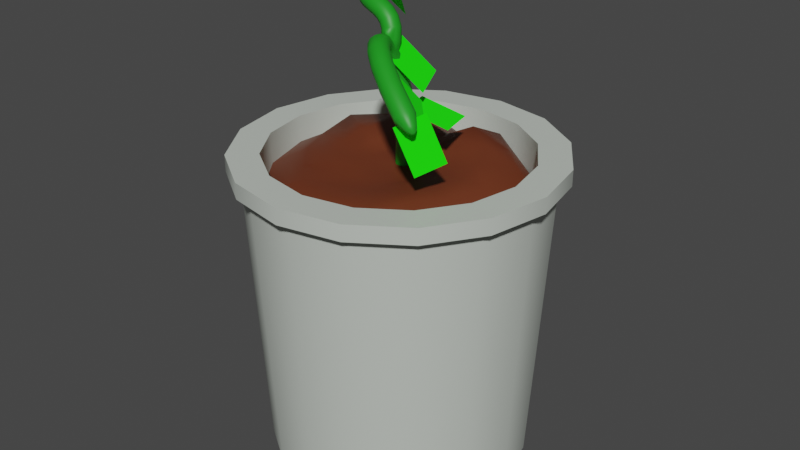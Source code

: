 # Source: Plantpot.blend  (saved by Blender 2.80.75; exported with 4.5.12 LTS)
import bpy
from mathutils import Matrix  # noqa: F401  (used for matrix-valued properties, if any)

bpy.ops.wm.read_factory_settings(use_empty=True)
scene = bpy.context.scene
scene.name = 'Scene'

# ---- collections
col_collection = bpy.data.collections.new('Collection'); scene.collection.children.link(col_collection)
col_scatter = bpy.data.collections.new('Scatter'); col_collection.children.link(col_scatter)

# ---- images (referenced by path relative to the original .blend; pixels are not part of the script)
import os
ASSET_DIR = os.environ.get("B2B_ASSET_DIR", "")  # directory of the original .blend (textures are referenced by path, not embedded)
HERE = os.path.dirname(os.path.abspath(__file__))  # packed textures are extracted next to this script under _unpacked/

def load_image(name, relpath, width, height, colorspace="sRGB"):
    """Load a texture the original file referenced (path relative to the .blend, or extracted next to this script)."""
    p = next((c for c in (os.path.join(HERE, relpath), os.path.join(ASSET_DIR, relpath)) if relpath and os.path.exists(c)), "")
    if p:
        img = bpy.data.images.load(p, check_existing=True)
        img.name = name
    else:  # same state as the original file: an image datablock whose file is absent (Cycles renders it pink)
        img = bpy.data.images.new(name, width, height)
        img.source = "FILE"
        img.filepath = "//" + (relpath or name)
    img.colorspace_settings.name = colorspace
    return img
img_leaf_texture_png = load_image('Leaf Texture.png', 'Leaf Texture.png', 1024, 1024, 'sRGB')

# ---- materials (node trees are filled in below, after node groups)
mat_small_plantpot_base_material = bpy.data.materials.new('Small Plantpot Base Material')
mat_small_plantpot_base_material.use_transparent_shadow = False
mat_plantpot_soil_material = bpy.data.materials.new('Plantpot Soil Material')
mat_plantpot_soil_material.use_transparent_shadow = False
mat_platpot_stem_material = bpy.data.materials.new('Platpot Stem Material')
mat_platpot_stem_material.use_transparent_shadow = False
mat_plantpot_leaf_mat = bpy.data.materials.new('Plantpot Leaf Mat')
mat_plantpot_leaf_mat.surface_render_method = 'BLENDED'
mat_plantpot_leaf_mat.blend_method = 'BLEND'
mat_plantpot_leaf_mat.alpha_threshold = 0.6959

# ---- node groups
ng_auto_smooth = bpy.data.node_groups.new('Auto Smooth', 'GeometryNodeTree')
_s = ng_auto_smooth.interface.new_socket(name='Geometry', in_out='OUTPUT', socket_type='NodeSocketGeometry')
_s = ng_auto_smooth.interface.new_socket(name='Geometry', in_out='INPUT', socket_type='NodeSocketGeometry')
_s = ng_auto_smooth.interface.new_socket(name='Angle', in_out='INPUT', socket_type='NodeSocketFloat')
_s.subtype = 'ANGLE'
_s.min_value = 0.0
_s.max_value = 3.142
ng_auto_smooth.is_modifier = True
_N = ng_auto_smooth.nodes; _L = ng_auto_smooth.links
n0 = _N.new('NodeGroupOutput'); n0.name = 'Group Output'; n0.location = (480, -100)
n1 = _N.new('NodeGroupInput'); n1.name = 'Group Input'; n1.location = (-420, -300)
n2 = _N.new('NodeGroupInput'); n2.name = 'Group Input.001'; n2.location = (-60, -100)
n3 = _N.new('GeometryNodeSetShadeSmooth'); n3.name = 'Set Shade Smooth'; n3.location = (120, -100)
n3.domain = 'EDGE'
n4 = _N.new('GeometryNodeSetShadeSmooth'); n4.name = 'Set Shade Smooth.001'; n4.location = (300, -100)
n5 = _N.new('GeometryNodeInputMeshEdgeAngle'); n5.name = 'Edge Angle'; n5.location = (-420, -220)
n6 = _N.new('GeometryNodeInputEdgeSmooth'); n6.name = 'Is Edge Smooth'; n6.location = (-60, -160)
n7 = _N.new('GeometryNodeInputShadeSmooth'); n7.name = 'Is Face Smooth'; n7.location = (-240, -340)
n8 = _N.new('FunctionNodeBooleanMath'); n8.name = 'Boolean Math'; n8.location = (-60, -220)
n9 = _N.new('FunctionNodeCompare'); n9.name = 'Compare'; n9.location = (-240, -180)
n9.operation = 'LESS_EQUAL'
_L.new(n5.outputs[0], n9.inputs[0])
_L.new(n4.outputs[0], n0.inputs[0])
_L.new(n1.outputs[1], n9.inputs[1])
_L.new(n9.outputs[0], n8.inputs[0])
_L.new(n7.outputs[0], n8.inputs[1])
_L.new(n2.outputs[0], n3.inputs[0])
_L.new(n6.outputs[0], n3.inputs[1])
_L.new(n3.outputs[0], n4.inputs[0])
_L.new(n8.outputs[0], n3.inputs[2])
n0.is_active_output = True

# ---- material node trees
mat_small_plantpot_base_material.use_nodes = True; mat_small_plantpot_base_material.node_tree.nodes.clear()
_N = mat_small_plantpot_base_material.node_tree.nodes; _L = mat_small_plantpot_base_material.node_tree.links
n0 = _N.new('ShaderNodeOutputMaterial'); n0.name = 'Material Output'; n0.location = (300, 300)
n1 = _N.new('ShaderNodeBsdfPrincipled'); n1.name = 'Principled BSDF'; n1.location = (10, 300)
n1.distribution = 'GGX'
n1.subsurface_method = 'BURLEY'
n1.inputs[0].default_value = (0.5587, 0.6038, 0.5482, 1.0)
n1.inputs[3].default_value = 1.45
n1.inputs[27].default_value = (0.0, 0.0, 0.0, 1.0)
n1.inputs[28].default_value = 1.0
_L.new(n1.outputs[0], n0.inputs[0])
n0.is_active_output = True
mat_plantpot_soil_material.use_nodes = True; mat_plantpot_soil_material.node_tree.nodes.clear()
_N = mat_plantpot_soil_material.node_tree.nodes; _L = mat_plantpot_soil_material.node_tree.links
n0 = _N.new('ShaderNodeOutputMaterial'); n0.name = 'Material Output'; n0.location = (300, 300)
n1 = _N.new('ShaderNodeBsdfPrincipled'); n1.name = 'Principled BSDF'; n1.location = (10, 300)
n1.distribution = 'GGX'
n1.subsurface_method = 'BURLEY'
n1.inputs[0].default_value = (0.1424, 0.03232, 0.01104, 1.0)
n1.inputs[3].default_value = 1.45
n1.inputs[27].default_value = (0.0, 0.0, 0.0, 1.0)
n1.inputs[28].default_value = 1.0
_L.new(n1.outputs[0], n0.inputs[0])
n0.is_active_output = True
mat_platpot_stem_material.use_nodes = True; mat_platpot_stem_material.node_tree.nodes.clear()
_N = mat_platpot_stem_material.node_tree.nodes; _L = mat_platpot_stem_material.node_tree.links
n0 = _N.new('ShaderNodeOutputMaterial'); n0.name = 'Material Output'; n0.location = (300, 300)
n1 = _N.new('ShaderNodeBsdfPrincipled'); n1.name = 'Principled BSDF'; n1.location = (10, 300)
n1.distribution = 'GGX'
n1.subsurface_method = 'BURLEY'
n1.inputs[0].default_value = (0.01261, 0.3185, 0.01379, 1.0)
n1.inputs[3].default_value = 1.45
n1.inputs[27].default_value = (0.0, 0.0, 0.0, 1.0)
n1.inputs[28].default_value = 1.0
_L.new(n1.outputs[0], n0.inputs[0])
n0.is_active_output = True
mat_plantpot_leaf_mat.use_nodes = True; mat_plantpot_leaf_mat.node_tree.nodes.clear()
_N = mat_plantpot_leaf_mat.node_tree.nodes; _L = mat_plantpot_leaf_mat.node_tree.links
n0 = _N.new('ShaderNodeOutputMaterial'); n0.name = 'Material Output'; n0.location = (298, 276)
n1 = _N.new('ShaderNodeBsdfPrincipled'); n1.name = 'Principled BSDF'; n1.location = (8, 276)
n1.distribution = 'GGX'
n1.subsurface_method = 'BURLEY'
n1.inputs[2].default_value = 1.0
n1.inputs[3].default_value = 1.45
n1.inputs[13].default_value = 0.2774
n1.inputs[20].default_value = 0.0
n1.inputs[27].default_value = (0.0, 0.0, 0.0, 1.0)
n1.inputs[28].default_value = 1.0
n2 = _N.new('ShaderNodeTexImage'); n2.name = 'Image Texture.001'; n2.location = (-604, -49)
n2.image = img_leaf_texture_png
n3 = _N.new('ShaderNodeTexImage'); n3.name = 'Image Texture'; n3.location = (-603, 475)
n3.image = img_leaf_texture_png
n4 = _N.new('ShaderNodeMix'); n4.name = 'Mix'; n4.location = (-282, 368)
n4.data_type = 'RGBA'
n4.blend_type = 'COLOR'
n4.inputs[0].default_value = 1.0
n4.inputs[7].default_value = (0.004239, 0.5, 0.0, 1.0)
_L.new(n1.outputs[0], n0.inputs[0])
_L.new(n2.outputs[1], n1.inputs[4])
_L.new(n3.outputs[0], n4.inputs[6])
_L.new(n4.outputs[2], n1.inputs[0])
n0.is_active_output = True

# ---- world
world_world = bpy.data.worlds.new('World'); scene.world = world_world
world_world.use_nodes = True; world_world.node_tree.nodes.clear()
_N = world_world.node_tree.nodes; _L = world_world.node_tree.links
n0 = _N.new('ShaderNodeOutputWorld'); n0.name = 'World Output'; n0.location = (300, 300)
n1 = _N.new('ShaderNodeBackground'); n1.name = 'Background'; n1.location = (10, 300)
n1.inputs[0].default_value = (0.05088, 0.05088, 0.05088, 1.0)
_L.new(n1.outputs[0], n0.inputs[0])
n0.is_active_output = True
world_world.color = (0.05088, 0.05088, 0.05088)
world_world.use_sun_shadow = False
world_world.sun_shadow_jitter_overblur = 0.0

# ---- meshes
me_cylinder = bpy.data.meshes.new('Cylinder')
me_cylinder.from_pydata([(1.217e-09, -0.003723, -0.1262), (-3.472e-09, 0.2817, -0.1237), (0.04828, -0.003723, -0.1166), (0.04733, 0.2817, -0.1143), (0.0892, -0.003723, -0.0892), (0.08746, 0.2817, -0.08746), (0.1166, -0.003723, -0.04828), (0.1143, 0.2817, -0.04733), (0.1262, -0.003723, 5.785e-09), (0.1237, 0.2817, -6.221e-09), (0.1166, -0.003723, 0.04828), (0.1143, 0.2817, 0.04733), (0.0892, -0.003723, 0.0892), (0.08746, 0.2817, 0.08746), (0.04828, -0.003723, 0.1166), (0.04733, 0.2817, 0.1143), (2.027e-08, -0.003723, 0.1262), (1.851e-08, 0.2817, 0.1237), (-0.04828, -0.003723, 0.1166), (-0.04733, 0.2817, 0.1143), (-0.0892, -0.003723, 0.0892), (-0.08746, 0.2817, 0.08746), (-0.1166, -0.003723, 0.04828), (-0.1143, 0.2817, 0.04733), (-0.1262, -0.003723, -1.234e-09), (-0.1237, 0.2817, -1.271e-08), (-0.1166, -0.003723, -0.04828), (-0.1143, 0.2817, -0.04733), (-0.0892, -0.003723, -0.0892), (-0.08746, 0.2817, -0.08746), (-0.04828, -0.003723, -0.1166), (-0.04733, 0.2817, -0.1143), (0.05462, 0.2817, -0.1319), (0.0, 0.2817, -0.1427), (0.1009, 0.2817, -0.1009), (0.1319, 0.2817, -0.05462), (0.1427, 0.2817, -6.076e-09), (0.1319, 0.2817, 0.05462), (0.1009, 0.2817, 0.1009), (0.05462, 0.2817, 0.1319), (2.155e-08, 0.2817, 0.1427), (-0.05462, 0.2817, 0.1319), (-0.1009, 0.2817, 0.1009), (-0.1319, 0.2817, 0.05462), (-0.1427, 0.2817, -1.402e-08), (-0.1319, 0.2817, -0.05462), (-0.1009, 0.2817, -0.1009), (-0.05462, 0.2817, -0.1319), (-9.581e-10, 0.006628, -0.1138), (0.04355, 0.006628, -0.1051), (0.08047, 0.006628, -0.08047), (0.1051, 0.006628, -0.04355), (0.1138, 0.006628, 5.466e-09), (0.1051, 0.006628, 0.04355), (0.08047, 0.006628, 0.08047), (0.04355, 0.006628, 0.1051), (1.927e-08, 0.006628, 0.1138), (-0.04355, 0.006628, 0.1051), (-0.08047, 0.006628, 0.08047), (-0.1051, 0.006628, 0.04355), (-0.1138, 0.006628, -5.088e-10), (-0.1051, 0.006628, -0.04355), (-0.08047, 0.006628, -0.08047), (-0.04355, 0.006628, -0.1051), (0.05462, 0.2972, -0.1319), (0.0, 0.2972, -0.1427), (0.1009, 0.2972, -0.1009), (0.1319, 0.2972, -0.05462), (0.1427, 0.2972, -6.754e-09), (0.1319, 0.2972, 0.05462), (0.1009, 0.2972, 0.1009), (0.05462, 0.2972, 0.1319), (2.155e-08, 0.2972, 0.1427), (-0.05462, 0.2972, 0.1319), (-0.1009, 0.2972, 0.1009), (-0.1319, 0.2972, 0.05462), (-0.1427, 0.2972, -1.47e-08), (-0.1319, 0.2972, -0.05462), (-0.1009, 0.2972, -0.1009), (-0.05462, 0.2972, -0.1319), (0.04733, 0.2972, -0.1143), (-3.472e-09, 0.2972, -0.1237), (0.08746, 0.2972, -0.08746), (0.1143, 0.2972, -0.04733), (0.1237, 0.2972, -6.899e-09), (0.1143, 0.2972, 0.04733), (0.08746, 0.2972, 0.08746), (0.04733, 0.2972, 0.1143), (1.851e-08, 0.2972, 0.1237), (-0.04733, 0.2972, 0.1143), (-0.08746, 0.2972, 0.08746), (-0.1143, 0.2972, 0.04733), (-0.1237, 0.2972, -1.339e-08), (-0.1143, 0.2972, -0.04733), (-0.08746, 0.2972, -0.08746), (-0.04733, 0.2972, -0.1143), (0.05896, 0.2817, -0.1423), (-8.607e-10, 0.2817, -0.1541), (0.1089, 0.2817, -0.1089), (0.1423, 0.2817, -0.05896), (0.1541, 0.2817, -5.617e-09), (0.1423, 0.2817, 0.05896), (0.1089, 0.2817, 0.1089), (0.05896, 0.2817, 0.1423), (2.24e-08, 0.2817, 0.1541), (-0.05896, 0.2817, 0.1423), (-0.1089, 0.2817, 0.1089), (-0.1423, 0.2817, 0.05896), (-0.1541, 0.2817, -1.419e-08), (-0.1423, 0.2817, -0.05896), (-0.1089, 0.2817, -0.1089), (-0.05896, 0.2817, -0.1423), (0.05896, 0.2972, -0.1423), (-8.607e-10, 0.2972, -0.1541), (0.1089, 0.2972, -0.1089), (0.1423, 0.2972, -0.05896), (0.1541, 0.2972, -6.295e-09), (0.1423, 0.2972, 0.05896), (0.1089, 0.2972, 0.1089), (0.05896, 0.2972, 0.1423), (2.24e-08, 0.2972, 0.1541), (-0.05896, 0.2972, 0.1423), (-0.1089, 0.2972, 0.1089), (-0.1423, 0.2972, 0.05896), (-0.1541, 0.2972, -1.487e-08), (-0.1423, 0.2972, -0.05896), (-0.1089, 0.2972, -0.1089), (-0.05896, 0.2972, -0.1423)], [], [(0, 33, 32, 2), (2, 32, 34, 4), (4, 34, 35, 6), (6, 35, 36, 8), (8, 36, 37, 10), (10, 37, 38, 12), (12, 38, 39, 14), (14, 39, 40, 16), (16, 40, 41, 18), (18, 41, 42, 20), (20, 42, 43, 22), (22, 43, 44, 24), (24, 44, 45, 26), (26, 45, 46, 28), (31, 29, 62, 63), (28, 46, 47, 30), (30, 47, 33, 0), (0, 2, 4, 6, 8, 10, 12, 14, 16, 18, 20, 22, 24, 26, 28, 30), (32, 33, 97, 96), (46, 45, 109, 110), (1, 3, 80, 81), (27, 29, 94, 93), (37, 36, 100, 101), (73, 74, 122, 121), (25, 27, 93, 92), (23, 25, 92, 91), (72, 73, 121, 120), (41, 40, 104, 105), (21, 23, 91, 90), (71, 72, 120, 119), (45, 44, 108, 109), (19, 21, 90, 89), (17, 19, 89, 88), (36, 35, 99, 100), (49, 48, 63, 62, 61, 60, 59, 58, 57, 56, 55, 54, 53, 52, 51, 50), (17, 15, 55, 56), (3, 1, 48, 49), (1, 31, 63, 48), (19, 17, 56, 57), (5, 3, 49, 50), (21, 19, 57, 58), (7, 5, 50, 51), (23, 21, 58, 59), (9, 7, 51, 52), (25, 23, 59, 60), (11, 9, 52, 53), (27, 25, 60, 61), (13, 11, 53, 54), (29, 27, 61, 62), (15, 13, 54, 55), (81, 80, 64, 65), (80, 82, 66, 64), (82, 83, 67, 66), (83, 84, 68, 67), (84, 85, 69, 68), (85, 86, 70, 69), (86, 87, 71, 70), (87, 88, 72, 71), (88, 89, 73, 72), (89, 90, 74, 73), (90, 91, 75, 74), (91, 92, 76, 75), (92, 93, 77, 76), (93, 94, 78, 77), (94, 95, 79, 78), (95, 81, 65, 79), (29, 31, 95, 94), (3, 5, 82, 80), (31, 1, 81, 95), (70, 71, 119, 118), (5, 7, 83, 82), (7, 9, 84, 83), (69, 70, 118, 117), (40, 39, 103, 104), (9, 11, 85, 84), (68, 69, 117, 116), (11, 13, 86, 85), (13, 15, 87, 86), (44, 43, 107, 108), (35, 34, 98, 99), (67, 68, 116, 115), (15, 17, 88, 87), (108, 107, 123, 124), (99, 98, 114, 115), (97, 111, 127, 113), (103, 102, 118, 119), (107, 106, 122, 123), (98, 96, 112, 114), (111, 110, 126, 127), (102, 101, 117, 118), (106, 105, 121, 122), (104, 103, 119, 120), (100, 99, 115, 116), (109, 108, 124, 125), (105, 104, 120, 121), (101, 100, 116, 117), (110, 109, 125, 126), (96, 97, 113, 112), (74, 75, 123, 122), (42, 41, 105, 106), (75, 76, 124, 123), (76, 77, 125, 124), (38, 37, 101, 102), (47, 46, 110, 111), (77, 78, 126, 125), (65, 64, 112, 113), (34, 32, 96, 98), (43, 42, 106, 107), (78, 79, 127, 126), (64, 66, 114, 112), (79, 65, 113, 127), (39, 38, 102, 103), (66, 67, 115, 114), (33, 47, 111, 97)])
me_cylinder.polygons.foreach_set('use_smooth', [True] * 114)
_uv = me_cylinder.uv_layers.new(name='UVMap')
_uv.uv.foreach_set('vector', [1.0, 0.5, 1.0, 1.0, 0.9375, 1.0, 0.9375, 0.5, 0.9375, 0.5, 0.9375, 1.0, 0.875, 1.0, 0.875, 0.5, 0.875, 0.5, 0.875, 1.0, 0.8125, 1.0, 0.8125, 0.5, 0.8125, 0.5, 0.8125, 1.0, 0.75, 1.0, 0.75, 0.5, 0.75, 0.5, 0.75, 1.0, 0.6875, 1.0, 0.6875, 0.5, 0.6875, 0.5, 0.6875, 1.0, 0.625, 1.0, 0.625, 0.5, 0.625, 0.5, 0.625, 1.0, 0.5625, 1.0, 0.5625, 0.5, 0.5625, 0.5, 0.5625, 1.0, 0.5, 1.0, 0.5, 0.5, 0.5, 0.5, 0.5, 1.0, 0.4375, 1.0, 0.4375, 0.5, 0.4375, 0.5, 0.4375, 1.0, 0.375, 1.0, 0.375, 0.5, 0.375, 0.5, 0.375, 1.0, 0.3125, 1.0, 0.3125, 0.5, 0.3125, 0.5, 0.3125, 1.0, 0.25, 1.0, 0.25, 0.5, 0.25, 0.5, 0.25, 1.0, 0.1875, 1.0, 0.1875, 0.5, 0.1875, 0.5, 0.1875, 1.0, 0.125, 1.0, 0.125, 0.5, 0.1704, 0.4421, 0.1029, 0.3971, 0.1029, 0.3971, 0.1704, 0.4421, 0.125, 0.5, 0.125, 1.0, 0.0625, 1.0, 0.0625, 0.5, 0.0625, 0.5, 0.0625, 1.0, 0.0, 1.0, 0.0, 0.5, 0.75, 0.49, 0.8418, 0.4717, 0.9197, 0.4197, 0.9717, 0.3418, 0.99, 0.25, 0.9717, 0.1582, 0.9197, 0.08029, 0.8418, 0.02827, 0.75, 0.01, 0.6582, 0.02827, 0.5803, 0.08029, 0.5283, 0.1582, 0.51, 0.25, 0.5283, 0.3418, 0.5803, 0.4197, 0.6582, 0.4717, 0.9375, 1.0, 1.0, 1.0, 1.0, 1.0, 0.9375, 1.0, 0.125, 1.0, 0.1875, 1.0, 0.1875, 1.0, 0.125, 1.0, 0.25, 0.458, 0.3296, 0.4421, 0.3296, 0.4421, 0.25, 0.458, 0.05786, 0.3296, 0.1029, 0.3971, 0.1029, 0.3971, 0.05786, 0.3296, 0.6875, 1.0, 0.75, 1.0, 0.75, 1.0, 0.6875, 1.0, 0.1582, 0.02827, 0.08029, 0.08029, 0.08029, 0.08029, 0.1582, 0.02827, 0.04203, 0.25, 0.05786, 0.3296, 0.05786, 0.3296, 0.04203, 0.25, 0.05786, 0.1704, 0.04203, 0.25, 0.04203, 0.25, 0.05786, 0.1704, 0.25, 0.01, 0.1582, 0.02827, 0.1582, 0.02827, 0.25, 0.01, 0.4375, 1.0, 0.5, 1.0, 0.5, 1.0, 0.4375, 1.0, 0.1029, 0.1029, 0.05786, 0.1704, 0.05786, 0.1704, 0.1029, 0.1029, 0.3418, 0.02827, 0.25, 0.01, 0.25, 0.01, 0.3418, 0.02827, 0.1875, 1.0, 0.25, 1.0, 0.25, 1.0, 0.1875, 1.0, 0.1704, 0.05786, 0.1029, 0.1029, 0.1029, 0.1029, 0.1704, 0.05786, 0.25, 0.04203, 0.1704, 0.05786, 0.1704, 0.05786, 0.25, 0.04203, 0.75, 1.0, 0.8125, 1.0, 0.8125, 1.0, 0.75, 1.0, 0.3296, 0.4421, 0.25, 0.458, 0.1704, 0.4421, 0.1029, 0.3971, 0.05786, 0.3296, 0.04203, 0.25, 0.05786, 0.1704, 0.1029, 0.1029, 0.1704, 0.05786, 0.25, 0.04203, 0.3296, 0.05786, 0.3971, 0.1029, 0.4421, 0.1704, 0.458, 0.25, 0.4421, 0.3296, 0.3971, 0.3971, 0.25, 0.04203, 0.3296, 0.05786, 0.3296, 0.05786, 0.25, 0.04203, 0.3296, 0.4421, 0.25, 0.458, 0.25, 0.458, 0.3296, 0.4421, 0.25, 0.458, 0.1704, 0.4421, 0.1704, 0.4421, 0.25, 0.458, 0.1704, 0.05786, 0.25, 0.04203, 0.25, 0.04203, 0.1704, 0.05786, 0.3971, 0.3971, 0.3296, 0.4421, 0.3296, 0.4421, 0.3971, 0.3971, 0.1029, 0.1029, 0.1704, 0.05786, 0.1704, 0.05786, 0.1029, 0.1029, 0.4421, 0.3296, 0.3971, 0.3971, 0.3971, 0.3971, 0.4421, 0.3296, 0.05786, 0.1704, 0.1029, 0.1029, 0.1029, 0.1029, 0.05786, 0.1704, 0.458, 0.25, 0.4421, 0.3296, 0.4421, 0.3296, 0.458, 0.25, 0.04203, 0.25, 0.05786, 0.1704, 0.05786, 0.1704, 0.04203, 0.25, 0.4421, 0.1704, 0.458, 0.25, 0.458, 0.25, 0.4421, 0.1704, 0.05786, 0.3296, 0.04203, 0.25, 0.04203, 0.25, 0.05786, 0.3296, 0.3971, 0.1029, 0.4421, 0.1704, 0.4421, 0.1704, 0.3971, 0.1029, 0.1029, 0.3971, 0.05786, 0.3296, 0.05786, 0.3296, 0.1029, 0.3971, 0.3296, 0.05786, 0.3971, 0.1029, 0.3971, 0.1029, 0.3296, 0.05786, 0.25, 0.458, 0.3296, 0.4421, 0.3418, 0.4717, 0.25, 0.49, 0.3296, 0.4421, 0.3971, 0.3971, 0.4197, 0.4197, 0.3418, 0.4717, 0.3971, 0.3971, 0.4421, 0.3296, 0.4717, 0.3418, 0.4197, 0.4197, 0.4421, 0.3296, 0.458, 0.25, 0.49, 0.25, 0.4717, 0.3418, 0.458, 0.25, 0.4421, 0.1704, 0.4717, 0.1582, 0.49, 0.25, 0.4421, 0.1704, 0.3971, 0.1029, 0.4197, 0.08029, 0.4717, 0.1582, 0.3971, 0.1029, 0.3296, 0.05786, 0.3418, 0.02827, 0.4197, 0.08029, 0.3296, 0.05786, 0.25, 0.04203, 0.25, 0.01, 0.3418, 0.02827, 0.25, 0.04203, 0.1704, 0.05786, 0.1582, 0.02827, 0.25, 0.01, 0.1704, 0.05786, 0.1029, 0.1029, 0.08029, 0.08029, 0.1582, 0.02827, 0.1029, 0.1029, 0.05786, 0.1704, 0.02827, 0.1582, 0.08029, 0.08029, 0.05786, 0.1704, 0.04203, 0.25, 0.01, 0.25, 0.02827, 0.1582, 0.04203, 0.25, 0.05786, 0.3296, 0.02827, 0.3418, 0.01, 0.25, 0.05786, 0.3296, 0.1029, 0.3971, 0.08029, 0.4197, 0.02827, 0.3418, 0.1029, 0.3971, 0.1704, 0.4421, 0.1582, 0.4717, 0.08029, 0.4197, 0.1704, 0.4421, 0.25, 0.458, 0.25, 0.49, 0.1582, 0.4717, 0.1029, 0.3971, 0.1704, 0.4421, 0.1704, 0.4421, 0.1029, 0.3971, 0.3296, 0.4421, 0.3971, 0.3971, 0.3971, 0.3971, 0.3296, 0.4421, 0.1704, 0.4421, 0.25, 0.458, 0.25, 0.458, 0.1704, 0.4421, 0.4197, 0.08029, 0.3418, 0.02827, 0.3418, 0.02827, 0.4197, 0.08029, 0.3971, 0.3971, 0.4421, 0.3296, 0.4421, 0.3296, 0.3971, 0.3971, 0.4421, 0.3296, 0.458, 0.25, 0.458, 0.25, 0.4421, 0.3296, 0.4717, 0.1582, 0.4197, 0.08029, 0.4197, 0.08029, 0.4717, 0.1582, 0.5, 1.0, 0.5625, 1.0, 0.5625, 1.0, 0.5, 1.0, 0.458, 0.25, 0.4421, 0.1704, 0.4421, 0.1704, 0.458, 0.25, 0.49, 0.25, 0.4717, 0.1582, 0.4717, 0.1582, 0.49, 0.25, 0.4421, 0.1704, 0.3971, 0.1029, 0.3971, 0.1029, 0.4421, 0.1704, 0.3971, 0.1029, 0.3296, 0.05786, 0.3296, 0.05786, 0.3971, 0.1029, 0.25, 1.0, 0.3125, 1.0, 0.3125, 1.0, 0.25, 1.0, 0.8125, 1.0, 0.875, 1.0, 0.875, 1.0, 0.8125, 1.0, 0.4717, 0.3418, 0.49, 0.25, 0.49, 0.25, 0.4717, 0.3418, 0.3296, 0.05786, 0.25, 0.04203, 0.25, 0.04203, 0.3296, 0.05786, 0.25, 1.0, 0.3125, 1.0, 0.3125, 1.0, 0.25, 1.0, 0.8125, 1.0, 0.875, 1.0, 0.875, 1.0, 0.8125, 1.0, 0.0, 1.0, 0.0625, 1.0, 0.0625, 1.0, 0.0, 1.0, 0.5625, 1.0, 0.625, 1.0, 0.625, 1.0, 0.5625, 1.0, 0.3125, 1.0, 0.375, 1.0, 0.375, 1.0, 0.3125, 1.0, 0.875, 1.0, 0.9375, 1.0, 0.9375, 1.0, 0.875, 1.0, 0.0625, 1.0, 0.125, 1.0, 0.125, 1.0, 0.0625, 1.0, 0.625, 1.0, 0.6875, 1.0, 0.6875, 1.0, 0.625, 1.0, 0.375, 1.0, 0.4375, 1.0, 0.4375, 1.0, 0.375, 1.0, 0.5, 1.0, 0.5625, 1.0, 0.5625, 1.0, 0.5, 1.0, 0.75, 1.0, 0.8125, 1.0, 0.8125, 1.0, 0.75, 1.0, 0.1875, 1.0, 0.25, 1.0, 0.25, 1.0, 0.1875, 1.0, 0.4375, 1.0, 0.5, 1.0, 0.5, 1.0, 0.4375, 1.0, 0.6875, 1.0, 0.75, 1.0, 0.75, 1.0, 0.6875, 1.0, 0.125, 1.0, 0.1875, 1.0, 0.1875, 1.0, 0.125, 1.0, 0.9375, 1.0, 1.0, 1.0, 1.0, 1.0, 0.9375, 1.0, 0.08029, 0.08029, 0.02827, 0.1582, 0.02827, 0.1582, 0.08029, 0.08029, 0.375, 1.0, 0.4375, 1.0, 0.4375, 1.0, 0.375, 1.0, 0.02827, 0.1582, 0.01, 0.25, 0.01, 0.25, 0.02827, 0.1582, 0.01, 0.25, 0.02827, 0.3418, 0.02827, 0.3418, 0.01, 0.25, 0.625, 1.0, 0.6875, 1.0, 0.6875, 1.0, 0.625, 1.0, 0.0625, 1.0, 0.125, 1.0, 0.125, 1.0, 0.0625, 1.0, 0.02827, 0.3418, 0.08029, 0.4197, 0.08029, 0.4197, 0.02827, 0.3418, 0.25, 0.49, 0.3418, 0.4717, 0.3418, 0.4717, 0.25, 0.49, 0.875, 1.0, 0.9375, 1.0, 0.9375, 1.0, 0.875, 1.0, 0.3125, 1.0, 0.375, 1.0, 0.375, 1.0, 0.3125, 1.0, 0.08029, 0.4197, 0.1582, 0.4717, 0.1582, 0.4717, 0.08029, 0.4197, 0.3418, 0.4717, 0.4197, 0.4197, 0.4197, 0.4197, 0.3418, 0.4717, 0.1582, 0.4717, 0.25, 0.49, 0.25, 0.49, 0.1582, 0.4717, 0.5625, 1.0, 0.625, 1.0, 0.625, 1.0, 0.5625, 1.0, 0.4197, 0.4197, 0.4717, 0.3418, 0.4717, 0.3418, 0.4197, 0.4197, 0.0, 1.0, 0.0625, 1.0, 0.0625, 1.0, 0.0, 1.0])
me_cylinder.materials.append(mat_small_plantpot_base_material)
me_cylinder.use_remesh_preserve_volume = False
me_cylinder.use_remesh_preserve_attributes = False
me_cylinder.use_mirror_vertex_groups = False
me_cylinder.update()
me_cylinder_002 = bpy.data.meshes.new('Cylinder.002')
me_cylinder_002.from_pydata([(-4.506e-05, 0.1363, -0.02915), (0.05264, 0.1272, -0.02571), (0.09716, 0.09697, -0.02521), (0.1282, 0.05299, -0.0215), (0.1398, -0.0002797, -0.0186), (0.1281, -0.05325, -0.02368), (0.09705, -0.09733, -0.02743), (0.0526, -0.1273, -0.02523), (-4.503e-05, -0.1379, -0.02354), (-0.05269, -0.1273, -0.02523), (-0.09714, -0.09733, -0.02743), (-0.1282, -0.05325, -0.02368), (-0.1399, -0.0002797, -0.0186), (-0.1282, 0.05299, -0.0215), (-0.09725, 0.09697, -0.02521), (-0.05273, 0.1272, -0.02571), (0.003832, 0.008079, 0.003065), (7.003e-05, 0.008926, 0.003167), (0.007749, 0.005262, 0.003009), (0.009928, 0.001922, 0.002556), (0.01039, -0.00107, 0.002095), (0.009528, -0.004368, 0.00167), (0.007118, -0.007614, 0.00139), (0.00352, -0.009916, 0.001261), (6.156e-05, -0.01059, 0.001223), (-0.003432, -0.009897, 0.001259), (-0.007061, -0.007571, 0.001388), (-0.009466, -0.004337, 0.001669), (-0.01032, -0.001087, 0.00209), (-0.009861, 0.00187, 0.002547), (-0.007669, 0.005221, 0.003006), (-0.003714, 0.008064, 0.003067), (0.0461, 0.1121, -0.01976), (-6.537e-05, 0.1211, -0.02124), (0.08712, 0.08695, -0.01885), (0.1152, 0.04761, -0.01321), (0.1258, -0.0003705, -0.009726), (0.115, -0.0483, -0.01293), (0.08609, -0.08627, -0.01753), (0.04834, -0.1161, 0.004602), (-0.0008158, -0.122, -0.002756), (-0.04843, -0.1161, 0.004628), (-0.08618, -0.08626, -0.01753), (-0.1151, -0.0483, -0.01293), (-0.1259, -0.0003705, -0.009726), (-0.1153, 0.04761, -0.01321), (-0.08721, 0.08695, -0.01885), (-0.04619, 0.1121, -0.01974), (0.04037, 0.09598, 0.01226), (-0.0001787, 0.09186, -0.0009482), (0.06946, 0.06789, 0.01304), (0.09769, 0.0426, 0.01123), (0.09467, -0.0005618, 0.007239), (0.08191, -0.03503, 0.007369), (0.0604, -0.06215, 0.006885), (0.03829, -0.08539, 0.006394), (-0.000776, -0.0882, 0.004172), (-0.03835, -0.08534, 0.006374), (-0.06043, -0.06212, 0.006893), (-0.08188, -0.03491, 0.007389), (-0.09457, -0.0004818, 0.00728), (-0.09776, 0.0426, 0.01246), (-0.06944, 0.06781, 0.01313), (-0.04053, 0.09606, 0.01244), (0.02828, 0.06999, 0.02451), (6.261e-06, 0.06691, 0.01054), (0.05174, 0.05546, 0.01724), (0.06538, 0.02482, 0.01227), (0.0669, -0.0006545, 0.007745), (0.06058, -0.03064, 0.007183), (0.04711, -0.05005, 0.006907), (0.02278, -0.05677, 0.00361), (-3.8e-05, -0.06099, 0.0007244), (-0.02277, -0.05669, 0.003575), (-0.04709, -0.04997, 0.006902), (-0.06053, -0.03054, 0.007179), (-0.06689, -0.0005645, 0.007748), (-0.06528, 0.02489, 0.01228), (-0.05168, 0.05566, 0.01726), (-0.02819, 0.06994, 0.01713), (0.01967, 0.04966, 0.01656), (4.646e-05, 0.04882, 0.008372), (0.0363, 0.03673, 0.012), (0.0463, 0.01754, 0.006539), (0.04876, -0.0009558, 0.005016), (0.0461, -0.02361, 0.007258), (0.03481, -0.03707, 0.005878), (0.017, -0.04303, 0.001563), (-1.57e-05, -0.04641, 0.0009296), (-0.017, -0.04304, 0.001555), (-0.03472, -0.03697, 0.005829), (-0.04602, -0.02351, 0.007255), (-0.04869, -0.0009944, 0.005004), (-0.04618, 0.01762, 0.006517), (-0.03617, 0.03677, 0.01202), (-0.01954, 0.04952, 0.01624), (0.01508, 0.03481, 0.005173), (5.361e-05, 0.03758, 0.005899), (0.02782, 0.02576, 0.003655), (0.03596, 0.01299, 0.003787), (0.03819, -0.001418, 0.003183), (0.0348, -0.01642, 0.004512), (0.02602, -0.02764, 0.002741), (0.01359, -0.03477, 0.001424), (1.388e-05, -0.03761, 0.001223), (-0.01356, -0.03479, 0.00142), (-0.02597, -0.02762, 0.00271), (-0.03472, -0.01637, 0.004443), (-0.03813, -0.001505, 0.003159), (-0.03588, 0.01304, 0.003771), (-0.0277, 0.02578, 0.003626), (-0.01498, 0.03479, 0.005109), (0.01312, 0.02956, 0.003865), (5.143e-05, 0.03239, 0.005017), (0.02376, 0.02138, 0.003193), (0.02925, 0.009889, 0.00306), (0.03106, -0.001797, 0.002535), (0.0298, -0.01397, 0.002739), (0.02277, -0.02429, 0.002084), (0.01206, -0.03096, 0.001434), (2.035e-05, -0.03335, 0.001257), (-0.01201, -0.03092, 0.001431), (-0.02271, -0.02423, 0.002064), (-0.02983, -0.01396, 0.002723), (-0.03134, -0.001689, 0.00255), (-0.02892, 0.01001, 0.003042), (-0.02352, 0.02133, 0.003181), (-0.01302, 0.02954, 0.003863), (0.008785, 0.01965, 0.003293), (6.007e-05, 0.02167, 0.003532), (0.01645, 0.01408, 0.002967), (0.02098, 0.006321, 0.0028), (0.02224, -0.001523, 0.002259), (0.02049, -0.009413, 0.001779), (0.01549, -0.01635, 0.00156), (0.008145, -0.02108, 0.001385), (3.903e-05, -0.02263, 0.001276), (-0.008079, -0.02104, 0.001382), (-0.01543, -0.0163, 0.001556), (-0.02044, -0.00939, 0.001775), (-0.02221, -0.001533, 0.002256), (-0.0209, 0.006294, 0.002801), (-0.01635, 0.01404, 0.002967), (-0.008677, 0.01963, 0.003295)], [], [(16, 17, 31, 30, 29, 28, 27, 26, 25, 24, 23, 22, 21, 20, 19, 18), (33, 32, 1, 0), (32, 34, 2, 1), (34, 35, 3, 2), (35, 36, 4, 3), (36, 37, 5, 4), (37, 38, 6, 5), (38, 39, 7, 6), (39, 40, 8, 7), (40, 41, 9, 8), (41, 42, 10, 9), (42, 43, 11, 10), (43, 44, 12, 11), (44, 45, 13, 12), (45, 46, 14, 13), (46, 47, 15, 14), (47, 33, 0, 15), (49, 48, 32, 33), (48, 50, 34, 32), (50, 51, 35, 34), (51, 52, 36, 35), (52, 53, 37, 36), (53, 54, 38, 37), (54, 55, 39, 38), (55, 56, 40, 39), (56, 57, 41, 40), (57, 58, 42, 41), (58, 59, 43, 42), (59, 60, 44, 43), (60, 61, 45, 44), (61, 62, 46, 45), (62, 63, 47, 46), (63, 49, 33, 47), (65, 64, 48, 49), (64, 66, 50, 48), (66, 67, 51, 50), (67, 68, 52, 51), (68, 69, 53, 52), (69, 70, 54, 53), (70, 71, 55, 54), (71, 72, 56, 55), (72, 73, 57, 56), (73, 74, 58, 57), (74, 75, 59, 58), (75, 76, 60, 59), (76, 77, 61, 60), (77, 78, 62, 61), (78, 79, 63, 62), (79, 65, 49, 63), (81, 80, 64, 65), (80, 82, 66, 64), (82, 83, 67, 66), (83, 84, 68, 67), (84, 85, 69, 68), (85, 86, 70, 69), (86, 87, 71, 70), (87, 88, 72, 71), (88, 89, 73, 72), (89, 90, 74, 73), (90, 91, 75, 74), (91, 92, 76, 75), (92, 93, 77, 76), (93, 94, 78, 77), (94, 95, 79, 78), (95, 81, 65, 79), (97, 96, 80, 81), (96, 98, 82, 80), (98, 99, 83, 82), (99, 100, 84, 83), (100, 101, 85, 84), (101, 102, 86, 85), (102, 103, 87, 86), (103, 104, 88, 87), (104, 105, 89, 88), (105, 106, 90, 89), (106, 107, 91, 90), (107, 108, 92, 91), (108, 109, 93, 92), (109, 110, 94, 93), (110, 111, 95, 94), (111, 97, 81, 95), (113, 112, 96, 97), (112, 114, 98, 96), (114, 115, 99, 98), (115, 116, 100, 99), (116, 117, 101, 100), (117, 118, 102, 101), (118, 119, 103, 102), (119, 120, 104, 103), (120, 121, 105, 104), (121, 122, 106, 105), (122, 123, 107, 106), (123, 124, 108, 107), (124, 125, 109, 108), (125, 126, 110, 109), (126, 127, 111, 110), (127, 113, 97, 111), (129, 128, 112, 113), (128, 130, 114, 112), (130, 131, 115, 114), (131, 132, 116, 115), (132, 133, 117, 116), (133, 134, 118, 117), (134, 135, 119, 118), (135, 136, 120, 119), (136, 137, 121, 120), (137, 138, 122, 121), (138, 139, 123, 122), (139, 140, 124, 123), (140, 141, 125, 124), (141, 142, 126, 125), (142, 143, 127, 126), (143, 129, 113, 127), (17, 16, 128, 129), (16, 18, 130, 128), (18, 19, 131, 130), (19, 20, 132, 131), (20, 21, 133, 132), (21, 22, 134, 133), (22, 23, 135, 134), (23, 24, 136, 135), (24, 25, 137, 136), (25, 26, 138, 137), (26, 27, 139, 138), (27, 28, 140, 139), (28, 29, 141, 140), (29, 30, 142, 141), (30, 31, 143, 142), (31, 17, 129, 143)])
me_cylinder_002.polygons.foreach_set('use_smooth', [True] * 129)
_uv = me_cylinder_002.uv_layers.new(name='UVMap')
_uv.uv.foreach_set('vector', [0.2527, 0.257, 0.25, 0.2577, 0.2473, 0.257, 0.2445, 0.2551, 0.2429, 0.2526, 0.2425, 0.2504, 0.2431, 0.2479, 0.2448, 0.2454, 0.2474, 0.2436, 0.25, 0.243, 0.2526, 0.2436, 0.2552, 0.2454, 0.2569, 0.2479, 0.2575, 0.2504, 0.2571, 0.2526, 0.2555, 0.2551, 0.25, 0.4616, 0.331, 0.4455, 0.3418, 0.4717, 0.25, 0.49, 0.331, 0.4455, 0.3996, 0.3996, 0.4197, 0.4197, 0.3418, 0.4717, 0.3996, 0.3996, 0.4455, 0.331, 0.4717, 0.3418, 0.4197, 0.4197, 0.4455, 0.331, 0.4616, 0.25, 0.49, 0.25, 0.4717, 0.3418, 0.4616, 0.25, 0.4455, 0.169, 0.4717, 0.1582, 0.49, 0.25, 0.4455, 0.169, 0.3996, 0.1004, 0.4197, 0.08029, 0.4717, 0.1582, 0.3996, 0.1004, 0.331, 0.05449, 0.3418, 0.02827, 0.4197, 0.08029, 0.331, 0.05449, 0.25, 0.03838, 0.25, 0.01, 0.3418, 0.02827, 0.25, 0.03838, 0.169, 0.05449, 0.1582, 0.02827, 0.25, 0.01, 0.169, 0.05449, 0.1004, 0.1004, 0.08029, 0.08029, 0.1582, 0.02827, 0.1004, 0.1004, 0.05449, 0.169, 0.02827, 0.1582, 0.08029, 0.08029, 0.05449, 0.169, 0.03838, 0.25, 0.01, 0.25, 0.02827, 0.1582, 0.03838, 0.25, 0.05449, 0.331, 0.02827, 0.3418, 0.01, 0.25, 0.05449, 0.331, 0.1004, 0.3996, 0.08029, 0.4197, 0.02827, 0.3418, 0.1004, 0.3996, 0.169, 0.4455, 0.1582, 0.4717, 0.08029, 0.4197, 0.169, 0.4455, 0.25, 0.4616, 0.25, 0.49, 0.1582, 0.4717, 0.25, 0.4229, 0.3162, 0.4097, 0.331, 0.4455, 0.25, 0.4616, 0.3162, 0.4097, 0.3722, 0.3722, 0.3996, 0.3996, 0.331, 0.4455, 0.3722, 0.3722, 0.4097, 0.3162, 0.4455, 0.331, 0.3996, 0.3996, 0.4097, 0.3162, 0.4229, 0.25, 0.4616, 0.25, 0.4455, 0.331, 0.4229, 0.25, 0.4097, 0.1838, 0.4455, 0.169, 0.4616, 0.25, 0.4097, 0.1838, 0.3722, 0.1278, 0.3996, 0.1004, 0.4455, 0.169, 0.3722, 0.1278, 0.3162, 0.09029, 0.331, 0.05449, 0.3996, 0.1004, 0.3162, 0.09029, 0.25, 0.07714, 0.25, 0.03838, 0.331, 0.05449, 0.25, 0.07714, 0.1838, 0.09029, 0.169, 0.05449, 0.25, 0.03838, 0.1838, 0.09029, 0.1278, 0.1278, 0.1004, 0.1004, 0.169, 0.05449, 0.1278, 0.1278, 0.09029, 0.1838, 0.05449, 0.169, 0.1004, 0.1004, 0.09029, 0.1838, 0.07714, 0.25, 0.03838, 0.25, 0.05449, 0.169, 0.07714, 0.25, 0.09029, 0.3162, 0.05449, 0.331, 0.03838, 0.25, 0.09029, 0.3162, 0.1278, 0.3722, 0.1004, 0.3996, 0.05449, 0.331, 0.1278, 0.3722, 0.1838, 0.4097, 0.169, 0.4455, 0.1004, 0.3996, 0.1838, 0.4097, 0.25, 0.4229, 0.25, 0.4616, 0.169, 0.4455, 0.25, 0.3828, 0.3008, 0.3727, 0.3162, 0.4097, 0.25, 0.4229, 0.3008, 0.3727, 0.3439, 0.3439, 0.3722, 0.3722, 0.3162, 0.4097, 0.3439, 0.3439, 0.3727, 0.3008, 0.4097, 0.3162, 0.3722, 0.3722, 0.3727, 0.3008, 0.3828, 0.25, 0.4229, 0.25, 0.4097, 0.3162, 0.3828, 0.25, 0.3727, 0.1992, 0.4097, 0.1838, 0.4229, 0.25, 0.3727, 0.1992, 0.3439, 0.1561, 0.3722, 0.1278, 0.4097, 0.1838, 0.3439, 0.1561, 0.3008, 0.1273, 0.3162, 0.09029, 0.3722, 0.1278, 0.3008, 0.1273, 0.25, 0.1172, 0.25, 0.07714, 0.3162, 0.09029, 0.25, 0.1172, 0.1992, 0.1273, 0.1838, 0.09029, 0.25, 0.07714, 0.1992, 0.1273, 0.1561, 0.1561, 0.1278, 0.1278, 0.1838, 0.09029, 0.1561, 0.1561, 0.1273, 0.1992, 0.09029, 0.1838, 0.1278, 0.1278, 0.1273, 0.1992, 0.1172, 0.25, 0.07714, 0.25, 0.09029, 0.1838, 0.1172, 0.25, 0.1273, 0.3008, 0.09029, 0.3162, 0.07714, 0.25, 0.1273, 0.3008, 0.1561, 0.3439, 0.1278, 0.3722, 0.09029, 0.3162, 0.1561, 0.3439, 0.1992, 0.3727, 0.1838, 0.4097, 0.1278, 0.3722, 0.1992, 0.3727, 0.25, 0.3828, 0.25, 0.4229, 0.1838, 0.4097, 0.25, 0.3433, 0.2857, 0.3362, 0.3008, 0.3727, 0.25, 0.3828, 0.2857, 0.3362, 0.316, 0.316, 0.3439, 0.3439, 0.3008, 0.3727, 0.316, 0.316, 0.3362, 0.2857, 0.3727, 0.3008, 0.3439, 0.3439, 0.3362, 0.2857, 0.3433, 0.25, 0.3828, 0.25, 0.3727, 0.3008, 0.3433, 0.25, 0.3362, 0.2143, 0.3727, 0.1992, 0.3828, 0.25, 0.3362, 0.2143, 0.316, 0.184, 0.3439, 0.1561, 0.3727, 0.1992, 0.316, 0.184, 0.2857, 0.1638, 0.3008, 0.1273, 0.3439, 0.1561, 0.2857, 0.1638, 0.25, 0.1567, 0.25, 0.1172, 0.3008, 0.1273, 0.25, 0.1567, 0.2143, 0.1638, 0.1992, 0.1273, 0.25, 0.1172, 0.2143, 0.1638, 0.184, 0.184, 0.1561, 0.1561, 0.1992, 0.1273, 0.184, 0.184, 0.1638, 0.2143, 0.1273, 0.1992, 0.1561, 0.1561, 0.1638, 0.2143, 0.1567, 0.25, 0.1172, 0.25, 0.1273, 0.1992, 0.1567, 0.25, 0.1638, 0.2857, 0.1273, 0.3008, 0.1172, 0.25, 0.1638, 0.2857, 0.184, 0.316, 0.1561, 0.3439, 0.1273, 0.3008, 0.184, 0.316, 0.2143, 0.3362, 0.1992, 0.3727, 0.1561, 0.3439, 0.2143, 0.3362, 0.25, 0.3433, 0.25, 0.3828, 0.1992, 0.3727, 0.25, 0.3025, 0.2701, 0.2985, 0.2857, 0.3362, 0.25, 0.3433, 0.2701, 0.2985, 0.2871, 0.2871, 0.316, 0.316, 0.2857, 0.3362, 0.2871, 0.2871, 0.2985, 0.2701, 0.3362, 0.2857, 0.316, 0.316, 0.2985, 0.2701, 0.3025, 0.25, 0.3433, 0.25, 0.3362, 0.2857, 0.3025, 0.25, 0.2985, 0.2299, 0.3362, 0.2143, 0.3433, 0.25, 0.2985, 0.2299, 0.2871, 0.2129, 0.316, 0.184, 0.3362, 0.2143, 0.2871, 0.2129, 0.2701, 0.2015, 0.2857, 0.1638, 0.316, 0.184, 0.2701, 0.2015, 0.25, 0.1975, 0.25, 0.1567, 0.2857, 0.1638, 0.25, 0.1975, 0.2299, 0.2015, 0.2143, 0.1638, 0.25, 0.1567, 0.2299, 0.2015, 0.2129, 0.2129, 0.184, 0.184, 0.2143, 0.1638, 0.2129, 0.2129, 0.2015, 0.2299, 0.1638, 0.2143, 0.184, 0.184, 0.2015, 0.2299, 0.1975, 0.25, 0.1567, 0.25, 0.1638, 0.2143, 0.1975, 0.25, 0.2015, 0.2701, 0.1638, 0.2857, 0.1567, 0.25, 0.2015, 0.2701, 0.2129, 0.2871, 0.184, 0.316, 0.1638, 0.2857, 0.2129, 0.2871, 0.2299, 0.2985, 0.2143, 0.3362, 0.184, 0.316, 0.2299, 0.2985, 0.25, 0.3025, 0.25, 0.3433, 0.2143, 0.3362, 0.25, 0.2742, 0.2592, 0.2723, 0.2701, 0.2985, 0.25, 0.3025, 0.2592, 0.2723, 0.2671, 0.2671, 0.2871, 0.2871, 0.2701, 0.2985, 0.2671, 0.2671, 0.2723, 0.2592, 0.2985, 0.2701, 0.2871, 0.2871, 0.2723, 0.2592, 0.2742, 0.25, 0.3025, 0.25, 0.2985, 0.2701, 0.2742, 0.25, 0.2723, 0.2408, 0.2985, 0.2299, 0.3025, 0.25, 0.2723, 0.2408, 0.2671, 0.2329, 0.2871, 0.2129, 0.2985, 0.2299, 0.2671, 0.2329, 0.2592, 0.2277, 0.2701, 0.2015, 0.2871, 0.2129, 0.2592, 0.2277, 0.25, 0.2258, 0.25, 0.1975, 0.2701, 0.2015, 0.25, 0.2258, 0.2408, 0.2277, 0.2299, 0.2015, 0.25, 0.1975, 0.2408, 0.2277, 0.2329, 0.2329, 0.2129, 0.2129, 0.2299, 0.2015, 0.2329, 0.2329, 0.2277, 0.2408, 0.2015, 0.2299, 0.2129, 0.2129, 0.2277, 0.2408, 0.2258, 0.25, 0.1975, 0.25, 0.2015, 0.2299, 0.2258, 0.25, 0.2277, 0.2592, 0.2015, 0.2701, 0.1975, 0.25, 0.2277, 0.2592, 0.2329, 0.2671, 0.2129, 0.2871, 0.2015, 0.2701, 0.2329, 0.2671, 0.2408, 0.2723, 0.2299, 0.2985, 0.2129, 0.2871, 0.2408, 0.2723, 0.25, 0.2742, 0.25, 0.3025, 0.2299, 0.2985, 0.25, 0.2666, 0.2562, 0.2652, 0.2592, 0.2723, 0.25, 0.2742, 0.2562, 0.2652, 0.2618, 0.2615, 0.2671, 0.2671, 0.2592, 0.2723, 0.2618, 0.2615, 0.2653, 0.2561, 0.2723, 0.2592, 0.2671, 0.2671, 0.2653, 0.2561, 0.2664, 0.2501, 0.2742, 0.25, 0.2723, 0.2592, 0.2664, 0.2501, 0.2651, 0.2441, 0.2723, 0.2408, 0.2742, 0.25, 0.2651, 0.2441, 0.2615, 0.2388, 0.2671, 0.2329, 0.2723, 0.2408, 0.2615, 0.2388, 0.2561, 0.2351, 0.2592, 0.2277, 0.2671, 0.2329, 0.2561, 0.2351, 0.25, 0.2338, 0.25, 0.2258, 0.2592, 0.2277, 0.25, 0.2338, 0.2439, 0.2351, 0.2408, 0.2277, 0.25, 0.2258, 0.2439, 0.2351, 0.2385, 0.2388, 0.2329, 0.2329, 0.2408, 0.2277, 0.2385, 0.2388, 0.2349, 0.2441, 0.2277, 0.2408, 0.2329, 0.2329, 0.2349, 0.2441, 0.2336, 0.2501, 0.2258, 0.25, 0.2277, 0.2408, 0.2336, 0.2501, 0.2347, 0.2561, 0.2277, 0.2592, 0.2258, 0.25, 0.2347, 0.2561, 0.2382, 0.2615, 0.2329, 0.2671, 0.2277, 0.2592, 0.2382, 0.2615, 0.2438, 0.2652, 0.2408, 0.2723, 0.2329, 0.2671, 0.2438, 0.2652, 0.25, 0.2666, 0.25, 0.2742, 0.2408, 0.2723, 0.25, 0.2577, 0.2527, 0.257, 0.2562, 0.2652, 0.25, 0.2666, 0.2527, 0.257, 0.2555, 0.2551, 0.2618, 0.2615, 0.2562, 0.2652, 0.2555, 0.2551, 0.2571, 0.2526, 0.2653, 0.2561, 0.2618, 0.2615, 0.2571, 0.2526, 0.2575, 0.2504, 0.2664, 0.2501, 0.2653, 0.2561, 0.2575, 0.2504, 0.2569, 0.2479, 0.2651, 0.2441, 0.2664, 0.2501, 0.2569, 0.2479, 0.2552, 0.2454, 0.2615, 0.2388, 0.2651, 0.2441, 0.2552, 0.2454, 0.2526, 0.2436, 0.2561, 0.2351, 0.2615, 0.2388, 0.2526, 0.2436, 0.25, 0.243, 0.25, 0.2338, 0.2561, 0.2351, 0.25, 0.243, 0.2474, 0.2436, 0.2439, 0.2351, 0.25, 0.2338, 0.2474, 0.2436, 0.2448, 0.2454, 0.2385, 0.2388, 0.2439, 0.2351, 0.2448, 0.2454, 0.2431, 0.2479, 0.2349, 0.2441, 0.2385, 0.2388, 0.2431, 0.2479, 0.2425, 0.2504, 0.2336, 0.2501, 0.2349, 0.2441, 0.2425, 0.2504, 0.2429, 0.2526, 0.2347, 0.2561, 0.2336, 0.2501, 0.2429, 0.2526, 0.2445, 0.2551, 0.2382, 0.2615, 0.2347, 0.2561, 0.2445, 0.2551, 0.2473, 0.257, 0.2438, 0.2652, 0.2382, 0.2615, 0.2473, 0.257, 0.25, 0.2577, 0.25, 0.2666, 0.2438, 0.2652])
me_cylinder_002.materials.append(mat_plantpot_soil_material)
me_cylinder_002.use_remesh_preserve_volume = False
me_cylinder_002.use_remesh_preserve_attributes = False
me_cylinder_002.use_mirror_vertex_groups = False
me_cylinder_002.update()
me_beziercurve = bpy.data.meshes.new('BezierCurve')
me_beziercurve.from_pydata([(-0.005934, -0.004038, 0.00761), (0.009057, -0.002551, 0.00761), (0.0098, 0.001767, 0.006573), (0.008223, 0.005854, 0.005536), (0.00475, 0.008617, 0.004777), (0.0003111, 0.009314, 0.004499), (-0.003905, 0.007758, 0.004777), (-0.006767, 0.004368, 0.005536), (-0.00751, 4.992e-05, 0.006573), (-0.00693, -0.002584, 0.01421), (-0.003614, -0.005148, 0.01585), (0.0006068, -0.005568, 0.01736), (0.004601, -0.003732, 0.01833), (0.007298, -0.0001315, 0.0185), (0.007976, 0.004269, 0.01783), (0.006452, 0.008289, 0.0165), (0.003136, 0.01085, 0.01486), (-0.001085, 0.01127, 0.01335), (-0.005079, 0.009437, 0.01238), (-0.007776, 0.005836, 0.0122), (-0.008454, 0.001436, 0.01287), (-0.009283, -0.001791, 0.0186), (-0.006489, -0.004166, 0.02121), (-0.002954, -0.004337, 0.02399), (0.0003745, -0.00226, 0.0262), (0.002605, 0.00151, 0.02724), (0.003139, 0.005962, 0.02684), (0.001835, 0.009903, 0.0251), (-0.000959, 0.01228, 0.02248), (-0.004494, 0.01245, 0.0197), (-0.007822, 0.01037, 0.01749), (-0.01005, 0.006602, 0.01645), (-0.01059, 0.00215, 0.01686), (-0.01292, -0.001213, 0.02188), (-0.01091, -0.003438, 0.02524), (-0.008332, -0.003428, 0.02893), (-0.005868, -0.001187, 0.03196), (-0.00418, 0.002686, 0.03352), (-0.003722, 0.007152, 0.03318), (-0.004616, 0.01102, 0.03105), (-0.006622, 0.01324, 0.02769), (-0.009203, 0.01323, 0.024), (-0.01167, 0.01099, 0.02097), (-0.01336, 0.007117, 0.01942), (-0.01381, 0.002651, 0.01975), (-0.01803, -0.0004968, 0.02451), (-0.01681, -0.002594, 0.0283), (-0.01505, -0.002449, 0.03244), (-0.01324, -0.0001011, 0.03583), (-0.01186, 0.003821, 0.03755), (-0.01127, 0.008266, 0.03715), (-0.01163, 0.01204, 0.03472), (-0.01285, 0.01414, 0.03093), (-0.0146, 0.01399, 0.02679), (-0.01641, 0.01165, 0.0234), (-0.0178, 0.007725, 0.02168), (-0.01839, 0.00328, 0.02208), (-0.02439, 0.0007469, 0.02654), (-0.02381, -0.001213, 0.03055), (-0.02257, -0.0009572, 0.03487), (-0.02101, 0.001445, 0.03834), (-0.01955, 0.005349, 0.04004), (-0.01857, 0.00971, 0.0395), (-0.01834, 0.01336, 0.03687), (-0.01892, 0.01532, 0.03286), (-0.02016, 0.01506, 0.02854), (-0.02172, 0.01266, 0.02507), (-0.02318, 0.008757, 0.02337), (-0.02416, 0.004396, 0.02391), (-0.03153, 0.003049, 0.02814), (-0.03143, 0.001254, 0.03226), (-0.03036, 0.001568, 0.03663), (-0.02862, 0.003907, 0.04005), (-0.02666, 0.007645, 0.04163), (-0.02502, 0.01178, 0.04093), (-0.02414, 0.0152, 0.03815), (-0.02424, 0.017, 0.03402), (-0.02531, 0.01668, 0.02966), (-0.02705, 0.01434, 0.02623), (-0.029, 0.01061, 0.02465), (-0.03064, 0.006473, 0.02535), (-0.03881, 0.00713, 0.02965), (-0.03903, 0.00552, 0.03385), (-0.03781, 0.005747, 0.03818), (-0.03549, 0.007749, 0.04148), (-0.03269, 0.01099, 0.04286), (-0.03016, 0.0146, 0.04196), (-0.02857, 0.01762, 0.03902), (-0.02836, 0.01923, 0.03482), (-0.02958, 0.019, 0.03049), (-0.0319, 0.017, 0.02719), (-0.0347, 0.01376, 0.02581), (-0.03723, 0.01015, 0.02671), (-0.04521, 0.01371, 0.03154), (-0.04558, 0.01226, 0.03578), (-0.04401, 0.01212, 0.04), (-0.04095, 0.01334, 0.04307), (-0.03721, 0.01559, 0.04416), (-0.03378, 0.01826, 0.04298), (-0.0316, 0.02065, 0.03985), (-0.03123, 0.0221, 0.0356), (-0.03279, 0.02224, 0.03138), (-0.03586, 0.02102, 0.02831), (-0.0396, 0.01877, 0.02723), (-0.04303, 0.0161, 0.02841), (-0.04935, 0.02291, 0.03419), (-0.04974, 0.02151, 0.03845), (-0.0479, 0.02076, 0.04249), (-0.04432, 0.02086, 0.04523), (-0.03997, 0.02178, 0.04592), (-0.03601, 0.02328, 0.0444), (-0.0335, 0.02495, 0.04105), (-0.03311, 0.02635, 0.03679), (-0.03495, 0.0271, 0.03275), (-0.03852, 0.027, 0.03002), (-0.04288, 0.02608, 0.02932), (-0.04684, 0.02458, 0.03085), (-0.05038, 0.03426, 0.03784), (-0.05076, 0.03281, 0.04209), (-0.04885, 0.03142, 0.04592), (-0.04516, 0.03046, 0.04831), (-0.04068, 0.03017, 0.04861), (-0.0366, 0.03065, 0.04676), (-0.03403, 0.03175, 0.04323), (-0.03365, 0.03319, 0.03898), (-0.03556, 0.03458, 0.03515), (-0.03925, 0.03555, 0.03276), (-0.04373, 0.03583, 0.03245), (-0.04781, 0.03536, 0.03431), (-0.04813, 0.04772, 0.04275), (-0.04852, 0.04619, 0.04697), (-0.04669, 0.04429, 0.05061), (-0.04312, 0.04252, 0.05271), (-0.03877, 0.04136, 0.0527), (-0.03481, 0.04111, 0.05058), (-0.03229, 0.04185, 0.04692), (-0.0319, 0.04338, 0.0427), (-0.03373, 0.04528, 0.03906), (-0.0373, 0.04705, 0.03696), (-0.04165, 0.04821, 0.03697), (-0.04561, 0.04846, 0.03909), (0.01363, 0.01973, -0.121), (0.00982, 0.02297, -0.121), (0.004909, 0.02388, -0.1207), (0.000213, 0.02221, -0.1203), (-0.00301, 0.01841, -0.1198), (-0.003896, 0.0135, -0.1195), (-0.002208, 0.008792, -0.1193), (0.001602, 0.005552, -0.1194), (0.006513, 0.004645, -0.1197), (0.01121, 0.006316, -0.1201), (0.01443, 0.01012, -0.1205), (0.01532, 0.01503, -0.1209), (0.01463, 0.02058, -0.09136), (0.01082, 0.02382, -0.09134), (0.005895, 0.02472, -0.09133), (0.001184, 0.02304, -0.09134), (-0.002055, 0.01923, -0.09136), (-0.002954, 0.0143, -0.09138), (-0.001272, 0.009593, -0.0914), (0.00254, 0.006354, -0.09142), (0.007461, 0.005455, -0.09142), (0.01217, 0.007137, -0.09142), (0.01541, 0.01095, -0.0914), (0.01631, 0.01587, -0.09138), (0.01377, 0.01959, -0.06513), (0.009957, 0.02283, -0.0651), (0.005043, 0.02373, -0.06532), (0.0003438, 0.02207, -0.06573), (-0.002881, 0.01828, -0.06622), (-0.003768, 0.01337, -0.06665), (-0.002079, 0.008672, -0.06692), (0.001733, 0.005434, -0.06695), (0.006647, 0.004525, -0.06673), (0.01135, 0.00619, -0.06632), (0.01457, 0.009983, -0.06583), (0.01546, 0.01489, -0.0654), (0.01184, 0.01689, -0.04253), (0.008018, 0.02011, -0.04236), (0.003113, 0.02104, -0.0427), (-0.001559, 0.01942, -0.04345), (-0.004746, 0.01568, -0.04442), (-0.005594, 0.01084, -0.04533), (-0.003876, 0.006182, -0.04596), (-5.307e-05, 0.002961, -0.04613), (0.004852, 0.002038, -0.04579), (0.009523, 0.00366, -0.04504), (0.01271, 0.007393, -0.04407), (0.01356, 0.01224, -0.04315), (0.009638, 0.01264, -0.0237), (0.005778, 0.01578, -0.0232), (0.0008684, 0.01669, -0.02349), (-0.003776, 0.01513, -0.02449), (-0.00691, 0.01151, -0.02594), (-0.007695, 0.006806, -0.02745), (-0.00592, 0.002276, -0.02861), (-0.00206, -0.0008667, -0.02911), (0.00285, -0.001779, -0.02882), (0.007494, -0.0002164, -0.02781), (0.01063, 0.003402, -0.02636), (0.01141, 0.008107, -0.02486), (0.007965, 0.006972, -0.008814), (0.004043, 0.009853, -0.007657), (-0.0008974, 0.01064, -0.007631), (-0.005532, 0.009118, -0.008743), (-0.008618, 0.0057, -0.0107), (-0.00933, 0.001299, -0.01296), (-0.007476, -0.002905, -0.01494), (-0.003554, -0.005786, -0.0161), (0.001387, -0.006571, -0.01613), (0.006021, -0.005051, -0.01501), (0.009107, -0.001633, -0.01306), (0.009819, 0.002768, -0.01079), (-0.008947, -0.002161, 0.001474), (-0.009663, -0.005899, -0.001773), (-0.007813, -0.009284, -0.004958), (-0.003895, -0.01141, -0.007226), (0.001043, -0.01171, -0.007971), (0.005676, -0.0101, -0.006993), (0.008765, -0.007009, -0.004554), (0.00948, -0.003272, -0.001306), (0.009336, -0.007532, 0.00814), (0.005851, -0.007047, 0.0117), (0.001233, -0.007957, 0.01339), (-0.003282, -0.01002, 0.01276), (-0.006483, -0.01268, 0.009988), (-0.007513, -0.01522, 0.005807), (-0.006096, -0.01697, 0.00134), (-0.002611, -0.01746, -0.002215), (0.002008, -0.01655, -0.003907), (0.006523, -0.01449, -0.003282), (0.009724, -0.01183, -0.0005073), (0.01075, -0.009281, 0.003674), (0.01361, -0.01563, 0.01011), (0.01122, -0.01718, 0.01422), (0.007462, -0.01971, 0.01635), (0.003356, -0.02254, 0.01593), (-6.107e-07, -0.0249, 0.01308), (-0.00171, -0.02618, 0.008552), (-0.001313, -0.02602, 0.003568), (0.001084, -0.02447, -0.0005392), (0.004837, -0.02194, -0.002669), (0.008943, -0.01911, -0.002252), (0.0123, -0.01674, 0.0006021), (0.01401, -0.01547, 0.005127), (0.02122, -0.02436, 0.008013), (0.01999, -0.02728, 0.01188), (0.01722, -0.03098, 0.0138), (0.01365, -0.03445, 0.01327), (0.01026, -0.03677, 0.01042), (0.007933, -0.03732, 0.006028), (0.007306, -0.03594, 0.001259), (0.008545, -0.03302, -0.002605), (0.01132, -0.02932, -0.004529), (0.01488, -0.02585, -0.003997), (0.01827, -0.02353, -0.001152), (0.0206, -0.02298, 0.003244), (0.03317, -0.03386, 0.001648), (0.03272, -0.03744, 0.005116), (0.03067, -0.04172, 0.00668), (0.02757, -0.04557, 0.00592), (0.02424, -0.04795, 0.003039), (0.02158, -0.04822, -0.001189), (0.02031, -0.04631, -0.005633), (0.02075, -0.04273, -0.009102), (0.0228, -0.03845, -0.01067), (0.02591, -0.0346, -0.009905), (0.02923, -0.03222, -0.007025), (0.03189, -0.03195, -0.002796), (0.05031, -0.04398, -0.009243), (0.05035, -0.04785, -0.00608), (0.04879, -0.05243, -0.004816), (0.04603, -0.05649, -0.005791), (0.04282, -0.05894, -0.008743), (0.04001, -0.05912, -0.01288), (0.03836, -0.05699, -0.0171), (0.03832, -0.05311, -0.02026), (0.03988, -0.04853, -0.02152), (0.04264, -0.04448, -0.02055), (0.04586, -0.04203, -0.0176), (0.04866, -0.04185, -0.01346), (0.0734, -0.05451, -0.02482), (0.07378, -0.05854, -0.02188), (0.07256, -0.06328, -0.02085), (0.07007, -0.06746, -0.02201), (0.06699, -0.06997, -0.02504), (0.06413, -0.07012, -0.02914), (0.06226, -0.06789, -0.03321), (0.06188, -0.06386, -0.03615), (0.0631, -0.05912, -0.03718), (0.06559, -0.05494, -0.03602), (0.06867, -0.05243, -0.03299), (0.07153, -0.05227, -0.02889), (0.001408, -0.006694, 0.01227), (0.0009164, -0.006607, 0.01229), (-0.002777, -0.006347, 0.01042), (-0.004429, -0.005149, 0.008826), (-0.005059, -0.004734, 0.007801), (-0.006081, -0.004387, 0.006304), (-0.0004802, 0.007381, -0.002729), (-0.001035, 0.007245, -0.002386), (-0.004747, 0.005729, -0.002809), (-0.005709, 0.004679, -0.001883), (-0.007682, 0.002191, -0.002599), (-0.008019, -0.001153, 0.002076), (-0.007973, -0.001187, 0.002244), (0.003941, 0.006619, -0.002697), (0.003903, 0.006634, -0.002666), (0.005517, -0.005596, 0.01052), (0.005932, -0.005577, 0.01001), (0.006984, -0.005006, 0.00816), (0.008466, -0.003633, 0.004947), (0.008646, -0.003572, 0.00379), (0.007318, 0.003602, -0.002889), (0.007757, 0.002714, -0.002175), (0.00885, -0.0005996, -0.002279), (0.008736, -0.001911, -2.574e-05), (-0.04226, 0.05858, 0.04805), (-0.04059, 0.05907, 0.04563), (-0.04252, 0.05757, 0.05083), (-0.04131, 0.05632, 0.05324), (-0.03895, 0.05515, 0.05462), (-0.03608, 0.05438, 0.05462), (-0.03346, 0.05422, 0.05322), (-0.0318, 0.05471, 0.0508), (-0.03154, 0.05571, 0.04802), (-0.03275, 0.05697, 0.04561), (-0.0351, 0.05814, 0.04422), (-0.03798, 0.05891, 0.04423), (-0.03664, 0.06431, 0.05177), (-0.03616, 0.06445, 0.05107), (-0.03672, 0.06402, 0.05258), (-0.03637, 0.06365, 0.05328), (-0.03568, 0.06331, 0.05369), (-0.03484, 0.06309, 0.05369), (-0.03408, 0.06304, 0.05328), (-0.03359, 0.06318, 0.05257), (-0.03352, 0.06348, 0.05176), (-0.03387, 0.06384, 0.05106), (-0.03456, 0.06418, 0.05066), (-0.0354, 0.06441, 0.05066), (0.07993, -0.06123, -0.03292), (0.07891, -0.06002, -0.03513), (0.08013, -0.06343, -0.03132), (0.07947, -0.06601, -0.03075), (0.07812, -0.06828, -0.03138), (0.07643, -0.06965, -0.03304), (0.07488, -0.06973, -0.03527), (0.07386, -0.06852, -0.03748), (0.07365, -0.06632, -0.03908), (0.07432, -0.06374, -0.03965), (0.07567, -0.06146, -0.03902), (0.07735, -0.0601, -0.03736), (0.08149, -0.06505, -0.03682), (0.08113, -0.06462, -0.03759), (0.08156, -0.06581, -0.03627), (0.08133, -0.0667, -0.03607), (0.08086, -0.06749, -0.03629), (0.08028, -0.06797, -0.03687), (0.07973, -0.068, -0.03764), (0.07938, -0.06757, -0.03841), (0.07931, -0.06681, -0.03896), (0.07954, -0.06592, -0.03916), (0.08001, -0.06513, -0.03894), (0.08059, -0.06465, -0.03837)], [], [(0, 9, 20, 8), (1, 13, 12, 309, 310), (2, 14, 13, 1), (3, 15, 14, 2), (4, 16, 15, 3), (5, 17, 16, 4), (6, 18, 17, 5), (7, 19, 18, 6), (8, 20, 19, 7), (9, 21, 32, 20), (10, 22, 21, 9), (11, 23, 22, 10), (12, 24, 23, 11), (13, 25, 24, 12), (14, 26, 25, 13), (15, 27, 26, 14), (16, 28, 27, 15), (17, 29, 28, 16), (18, 30, 29, 17), (19, 31, 30, 18), (20, 32, 31, 19), (21, 33, 44, 32), (22, 34, 33, 21), (23, 35, 34, 22), (24, 36, 35, 23), (25, 37, 36, 24), (26, 38, 37, 25), (27, 39, 38, 26), (28, 40, 39, 27), (29, 41, 40, 28), (30, 42, 41, 29), (31, 43, 42, 30), (32, 44, 43, 31), (33, 45, 56, 44), (34, 46, 45, 33), (35, 47, 46, 34), (36, 48, 47, 35), (37, 49, 48, 36), (38, 50, 49, 37), (39, 51, 50, 38), (40, 52, 51, 39), (41, 53, 52, 40), (42, 54, 53, 41), (43, 55, 54, 42), (44, 56, 55, 43), (45, 57, 68, 56), (46, 58, 57, 45), (47, 59, 58, 46), (48, 60, 59, 47), (49, 61, 60, 48), (50, 62, 61, 49), (51, 63, 62, 50), (52, 64, 63, 51), (53, 65, 64, 52), (54, 66, 65, 53), (55, 67, 66, 54), (56, 68, 67, 55), (57, 69, 80, 68), (58, 70, 69, 57), (59, 71, 70, 58), (60, 72, 71, 59), (61, 73, 72, 60), (62, 74, 73, 61), (63, 75, 74, 62), (64, 76, 75, 63), (65, 77, 76, 64), (66, 78, 77, 65), (67, 79, 78, 66), (68, 80, 79, 67), (69, 81, 92, 80), (70, 82, 81, 69), (71, 83, 82, 70), (72, 84, 83, 71), (73, 85, 84, 72), (74, 86, 85, 73), (75, 87, 86, 74), (76, 88, 87, 75), (77, 89, 88, 76), (78, 90, 89, 77), (79, 91, 90, 78), (80, 92, 91, 79), (81, 93, 104, 92), (82, 94, 93, 81), (83, 95, 94, 82), (84, 96, 95, 83), (85, 97, 96, 84), (86, 98, 97, 85), (87, 99, 98, 86), (88, 100, 99, 87), (89, 101, 100, 88), (90, 102, 101, 89), (91, 103, 102, 90), (92, 104, 103, 91), (93, 105, 116, 104), (94, 106, 105, 93), (95, 107, 106, 94), (96, 108, 107, 95), (97, 109, 108, 96), (98, 110, 109, 97), (99, 111, 110, 98), (100, 112, 111, 99), (101, 113, 112, 100), (102, 114, 113, 101), (103, 115, 114, 102), (104, 116, 115, 103), (105, 117, 128, 116), (106, 118, 117, 105), (107, 119, 118, 106), (108, 120, 119, 107), (109, 121, 120, 108), (110, 122, 121, 109), (111, 123, 122, 110), (112, 124, 123, 111), (113, 125, 124, 112), (114, 126, 125, 113), (115, 127, 126, 114), (116, 128, 127, 115), (117, 129, 140, 128), (118, 130, 129, 117), (119, 131, 130, 118), (120, 132, 131, 119), (121, 133, 132, 120), (122, 134, 133, 121), (123, 135, 134, 122), (124, 136, 135, 123), (125, 137, 136, 124), (126, 138, 137, 125), (127, 139, 138, 126), (128, 140, 139, 127), (141, 153, 164, 152), (142, 154, 153, 141), (143, 155, 154, 142), (144, 156, 155, 143), (145, 157, 156, 144), (146, 158, 157, 145), (147, 159, 158, 146), (148, 160, 159, 147), (149, 161, 160, 148), (150, 162, 161, 149), (151, 163, 162, 150), (152, 164, 163, 151), (153, 165, 176, 164), (154, 166, 165, 153), (155, 167, 166, 154), (156, 168, 167, 155), (157, 169, 168, 156), (158, 170, 169, 157), (159, 171, 170, 158), (160, 172, 171, 159), (161, 173, 172, 160), (162, 174, 173, 161), (163, 175, 174, 162), (164, 176, 175, 163), (165, 177, 188, 176), (166, 178, 177, 165), (167, 179, 178, 166), (168, 180, 179, 167), (169, 181, 180, 168), (170, 182, 181, 169), (171, 183, 182, 170), (172, 184, 183, 171), (173, 185, 184, 172), (174, 186, 185, 173), (175, 187, 186, 174), (176, 188, 187, 175), (177, 189, 200, 188), (178, 190, 189, 177), (179, 191, 190, 178), (180, 192, 191, 179), (181, 193, 192, 180), (182, 194, 193, 181), (183, 195, 194, 182), (184, 196, 195, 183), (185, 197, 196, 184), (186, 198, 197, 185), (187, 199, 198, 186), (188, 200, 199, 187), (189, 201, 212, 200), (190, 202, 201, 189), (191, 203, 202, 190), (192, 204, 203, 191), (193, 205, 204, 192), (194, 206, 205, 193), (195, 207, 206, 194), (196, 208, 207, 195), (197, 209, 208, 196), (198, 210, 209, 197), (199, 211, 210, 198), (200, 212, 211, 199), (201, 314, 315, 316, 220, 212), (202, 307, 306, 313, 314, 201), (203, 300, 299, 307, 202), (204, 302, 301, 300, 203), (205, 213, 305, 304, 303, 302, 204), (206, 214, 213, 205), (207, 215, 214, 206), (208, 216, 215, 207), (209, 217, 216, 208), (210, 218, 217, 209), (211, 219, 218, 210), (212, 220, 219, 211), (213, 225, 224, 296, 297, 298, 305), (214, 226, 225, 213), (215, 227, 226, 214), (216, 228, 227, 215), (217, 229, 228, 216), (218, 230, 229, 217), (219, 231, 230, 218), (220, 232, 231, 219), (221, 233, 244, 232), (222, 234, 233, 221), (223, 235, 234, 222), (224, 236, 235, 223), (225, 237, 236, 224), (226, 238, 237, 225), (227, 239, 238, 226), (228, 240, 239, 227), (229, 241, 240, 228), (230, 242, 241, 229), (231, 243, 242, 230), (232, 244, 243, 231), (233, 245, 256, 244), (234, 246, 245, 233), (235, 247, 246, 234), (236, 248, 247, 235), (237, 249, 248, 236), (238, 250, 249, 237), (239, 251, 250, 238), (240, 252, 251, 239), (241, 253, 252, 240), (242, 254, 253, 241), (243, 255, 254, 242), (244, 256, 255, 243), (245, 257, 268, 256), (246, 258, 257, 245), (247, 259, 258, 246), (248, 260, 259, 247), (249, 261, 260, 248), (250, 262, 261, 249), (251, 263, 262, 250), (252, 264, 263, 251), (253, 265, 264, 252), (254, 266, 265, 253), (255, 267, 266, 254), (256, 268, 267, 255), (257, 269, 280, 268), (258, 270, 269, 257), (259, 271, 270, 258), (260, 272, 271, 259), (261, 273, 272, 260), (262, 274, 273, 261), (263, 275, 274, 262), (264, 276, 275, 263), (265, 277, 276, 264), (266, 278, 277, 265), (267, 279, 278, 266), (268, 280, 279, 267), (269, 281, 292, 280), (270, 282, 281, 269), (271, 283, 282, 270), (272, 284, 283, 271), (273, 285, 284, 272), (274, 286, 285, 273), (275, 287, 286, 274), (276, 288, 287, 275), (277, 289, 288, 276), (278, 290, 289, 277), (279, 291, 290, 278), (280, 292, 291, 279), (315, 314, 313, 3, 2), (312, 316, 315, 2, 1), (313, 306, 4, 3), (306, 307, 299, 5, 4), (294, 295, 296, 224, 223), (301, 302, 303, 7, 6), (316, 312, 311, 221, 232, 220), (299, 300, 301, 6, 5), (293, 308, 309, 12, 11), (303, 304, 8, 7), (295, 294, 293, 11, 10), (311, 310, 309, 308, 222, 221), (304, 305, 298, 0, 8), (308, 293, 294, 223, 222), (297, 296, 295, 10, 9, 0), (298, 297, 0), (310, 311, 312, 1), (135, 136, 325, 324), (290, 291, 352, 351), (320, 321, 333, 332), (139, 140, 318, 328), (130, 131, 320, 319), (137, 138, 327, 326), (132, 133, 322, 321), (134, 135, 324, 323), (129, 130, 319, 317), (140, 129, 317, 318), (136, 137, 326, 325), (131, 132, 321, 320), (138, 139, 328, 327), (133, 134, 323, 322), (330, 329, 331, 332, 333, 334, 335, 336, 337, 338, 339, 340), (327, 328, 340, 339), (318, 317, 329, 330), (324, 325, 337, 336), (321, 322, 334, 333), (328, 318, 330, 340), (317, 319, 331, 329), (325, 326, 338, 337), (322, 323, 335, 334), (319, 320, 332, 331), (326, 327, 339, 338), (323, 324, 336, 335), (347, 348, 360, 359), (285, 286, 347, 346), (287, 288, 349, 348), (291, 292, 342, 352), (282, 283, 344, 343), (289, 290, 351, 350), (284, 285, 346, 345), (286, 287, 348, 347), (281, 282, 343, 341), (292, 281, 341, 342), (288, 289, 350, 349), (283, 284, 345, 344), (354, 353, 355, 356, 357, 358, 359, 360, 361, 362, 363, 364), (344, 345, 357, 356), (351, 352, 364, 363), (342, 341, 353, 354), (348, 349, 361, 360), (345, 346, 358, 357), (352, 342, 354, 364), (341, 343, 355, 353), (349, 350, 362, 361), (346, 347, 359, 358), (343, 344, 356, 355), (350, 351, 363, 362)])
me_beziercurve.polygons.foreach_set('use_smooth', [True] * 336)
me_beziercurve.materials.append(mat_platpot_stem_material)
me_beziercurve.use_remesh_preserve_volume = False
me_beziercurve.use_remesh_preserve_attributes = False
me_beziercurve.use_mirror_vertex_groups = False
me_beziercurve.update()
me_plane = bpy.data.meshes.new('Plane')
me_plane.from_pydata([(-0.01996, -0.01738, 0.003277), (0.02315, -0.01142, -0.006714), (-0.02315, 0.01142, 0.006714), (0.01996, 0.01738, -0.003277)], [], [(0, 1, 3, 2)])
_uv = me_plane.uv_layers.new(name='UVMap')
_uv.uv.foreach_set('vector', [0.0, 0.0, 1.0, 0.0, 1.0, 1.0, 0.0, 1.0])
me_plane.materials.append(mat_plantpot_leaf_mat)
me_plane.use_remesh_preserve_volume = False
me_plane.use_remesh_preserve_attributes = False
me_plane.use_mirror_vertex_groups = False
me_plane.update()
me_plane_002 = bpy.data.meshes.new('Plane.002')
me_plane_002.from_pydata([(-0.01708, -0.01372, 0.01521), (0.0007384, -0.008216, -0.02536), (-0.0007384, 0.008216, 0.02536), (0.01708, 0.01372, -0.01521)], [], [(0, 1, 3, 2)])
_uv = me_plane_002.uv_layers.new(name='UVMap')
_uv.uv.foreach_set('vector', [0.0, 0.0, 1.0, 0.0, 1.0, 1.0, 0.0, 1.0])
me_plane_002.materials.append(mat_plantpot_leaf_mat)
me_plane_002.use_remesh_preserve_volume = False
me_plane_002.use_remesh_preserve_attributes = False
me_plane_002.use_mirror_vertex_groups = False
me_plane_002.update()
me_plane_003 = bpy.data.meshes.new('Plane.003')
me_plane_003.from_pydata([(0.006764, -0.02398, 0.009502), (0.01193, 0.00614, -0.02305), (-0.01193, -0.00614, 0.02305), (-0.006764, 0.02398, -0.009502)], [], [(0, 1, 3, 2)])
_uv = me_plane_003.uv_layers.new(name='UVMap')
_uv.uv.foreach_set('vector', [0.0, 0.0, 1.0, 0.0, 1.0, 1.0, 0.0, 1.0])
me_plane_003.materials.append(mat_plantpot_leaf_mat)
me_plane_003.use_remesh_preserve_volume = False
me_plane_003.use_remesh_preserve_attributes = False
me_plane_003.use_mirror_vertex_groups = False
me_plane_003.update()
me_plane_004 = bpy.data.meshes.new('Plane.004')
me_plane_004.from_pydata([(-0.007845, -0.02321, 0.01054), (0.01426, -0.002679, -0.02238), (-0.01426, 0.002679, 0.02238), (0.007845, 0.02321, -0.01054)], [], [(0, 1, 3, 2)])
_uv = me_plane_004.uv_layers.new(name='UVMap')
_uv.uv.foreach_set('vector', [0.0, 0.0, 1.0, 0.0, 1.0, 1.0, 0.0, 1.0])
me_plane_004.materials.append(mat_plantpot_leaf_mat)
me_plane_004.use_remesh_preserve_volume = False
me_plane_004.use_remesh_preserve_attributes = False
me_plane_004.use_mirror_vertex_groups = False
me_plane_004.update()
me_plane_005 = bpy.data.meshes.new('Plane.005')
me_plane_005.from_pydata([(0.02013, -0.01484, 0.009258), (0.00569, 0.01282, -0.02268), (-0.00569, -0.01282, 0.02268), (-0.02013, 0.01484, -0.009258)], [], [(0, 1, 3, 2)])
_uv = me_plane_005.uv_layers.new(name='UVMap')
_uv.uv.foreach_set('vector', [0.0, 0.0, 1.0, 0.0, 1.0, 1.0, 0.0, 1.0])
me_plane_005.materials.append(mat_plantpot_leaf_mat)
me_plane_005.use_remesh_preserve_volume = False
me_plane_005.use_remesh_preserve_attributes = False
me_plane_005.use_mirror_vertex_groups = False
me_plane_005.update()

# ---- objects
ob_plantpot = bpy.data.objects.new('Plantpot', me_cylinder)
ob_soil = bpy.data.objects.new('Soil', me_cylinder_002)
ob_stem = bpy.data.objects.new('Stem', me_beziercurve)
ob_leaf = bpy.data.objects.new('Leaf', me_plane)
ob_leaf_2 = bpy.data.objects.new('Leaf 2', me_plane_002)
ob_leaf_3 = bpy.data.objects.new('Leaf 3', me_plane_003)
ob_leaf_4 = bpy.data.objects.new('Leaf 4', me_plane_004)
ob_leaf_5 = bpy.data.objects.new('Leaf 5', me_plane_005)

# ---- transforms, parenting, visibility, modifiers, constraints
ob_plantpot.location = (0.0, 0.0, 0.0)
ob_plantpot.rotation_euler = (1.571, 0.0, 0.0)
ob_plantpot.lineart.crease_threshold = 0.0
_m = ob_plantpot.modifiers.new('Auto Smooth', 'NODES')
_m.node_group = ng_auto_smooth
_gi = [s.identifier for s in ng_auto_smooth.interface.items_tree if s.item_type == 'SOCKET' and s.in_out == 'INPUT']
_m[_gi[1]] = 0.5236  # Angle
ob_soil.parent = ob_plantpot
ob_soil.location = (4.509e-05, 0.2794, -0.0002348)
ob_soil.rotation_euler = (-1.571, 0.0, 0.0)
ob_soil.lineart.crease_threshold = 0.0
ob_stem.parent = ob_soil
ob_stem.matrix_parent_inverse = Matrix(((1.0, -0.0, 0.0, -4.509e-05), (-0.0, 1.0, -0.0, -0.0002348), (0.0, -0.0, 1.0, -0.2794), (-0.0, 0.0, -0.0, 1.0)))
ob_stem.location = (-0.005837, -0.00667, 0.3916)
ob_stem.lineart.crease_threshold = 0.0
ob_leaf.parent = ob_stem
ob_leaf.matrix_parent_inverse = Matrix(((1.0, -0.0, 0.0, 0.005837), (-0.0, 1.0, -0.0, 0.00667), (-0.0, 0.0, 1.0, -0.3916), (-0.0, 0.0, -0.0, 1.0)))
ob_leaf.location = (0.02802, 0.01321, 0.3341)
ob_leaf.lineart.crease_threshold = 0.0
ob_leaf_2.parent = ob_stem
ob_leaf_2.matrix_parent_inverse = Matrix(((1.0, -0.0, 0.0, 0.005837), (-0.0, 1.0, -0.0, 0.00667), (-0.0, 0.0, 1.0, -0.3916), (-0.0, 0.0, -0.0, 1.0)))
ob_leaf_2.location = (0.07011, -0.05882, 0.3382)
ob_leaf_2.lineart.crease_threshold = 0.0
ob_leaf_3.parent = ob_stem
ob_leaf_3.matrix_parent_inverse = Matrix(((1.0, -0.0, 0.0, 0.005837), (-0.0, 1.0, -0.0, 0.00667), (-0.0, 0.0, 1.0, -0.3916), (-0.0, 0.0, -0.0, 1.0)))
ob_leaf_3.location = (0.03799, -0.03326, 0.3625)
ob_leaf_3.lineart.crease_threshold = 0.0
ob_leaf_4.parent = ob_stem
ob_leaf_4.matrix_parent_inverse = Matrix(((1.0, -0.0, 0.0, 0.005837), (-0.0, 1.0, -0.0, 0.00667), (-0.0, 0.0, 1.0, -0.3916), (-0.0, 0.0, -0.0, 1.0)))
ob_leaf_4.location = (0.008464, 0.006056, 0.376)
ob_leaf_4.lineart.crease_threshold = 0.0
ob_leaf_5.parent = ob_stem
ob_leaf_5.matrix_parent_inverse = Matrix(((1.0, -0.0, 0.0, 0.005837), (-0.0, 1.0, -0.0, 0.00667), (-0.0, 0.0, 1.0, -0.3916), (-0.0, 0.0, -0.0, 1.0)))
ob_leaf_5.location = (-0.05434, 0.05398, 0.4171)
ob_leaf_5.lineart.crease_threshold = 0.0

# ---- collection membership
col_collection.objects.link(ob_plantpot)
col_collection.objects.link(ob_soil)
col_collection.objects.link(ob_stem)
col_collection.objects.link(ob_leaf)
col_collection.objects.link(ob_leaf_2)
col_collection.objects.link(ob_leaf_3)
col_collection.objects.link(ob_leaf_4)
col_collection.objects.link(ob_leaf_5)

# ---- scene / render settings (as saved in the file)
scene.frame_start = 1; scene.frame_end = 250; scene.frame_set(218)
scene.render.engine = 'BLENDER_EEVEE_NEXT'
scene.cycles.use_denoising = False
scene.cycles.samples = 128
scene.cycles.sampling_pattern = 'TABULATED_SOBOL'
scene.cycles.use_adaptive_sampling = False
scene.cycles.use_light_tree = False
scene.view_settings.view_transform = 'Filmic'
bpy.context.view_layer.update()

# ---- added for rendering (the .blend has no active camera and no usable light): camera, sun
cam_auto = bpy.data.cameras.new('AutoCamera')
cam_auto.lens = 50.0
cam_auto.sensor_width = 36.0
cam_auto.clip_end = 1000.0
ob_auto_camera = bpy.data.objects.new('AutoCamera', cam_auto)
scene.collection.objects.link(ob_auto_camera)
ob_auto_camera.location = (0.57958, -0.695496, 0.684939)
ob_auto_camera.rotation_euler = (1.09748, -7.21219e-08, 0.694738)
scene.camera = ob_auto_camera
light_auto_sun = bpy.data.lights.new('AutoSun', 'SUN')
light_auto_sun.energy = 3.0
light_auto_sun.angle = 0.0523599
ob_auto_sun = bpy.data.objects.new('AutoSun', light_auto_sun)
scene.collection.objects.link(ob_auto_sun)
ob_auto_sun.rotation_euler = (0.872665, 0.174533, 0.523599)
bpy.context.view_layer.update()
